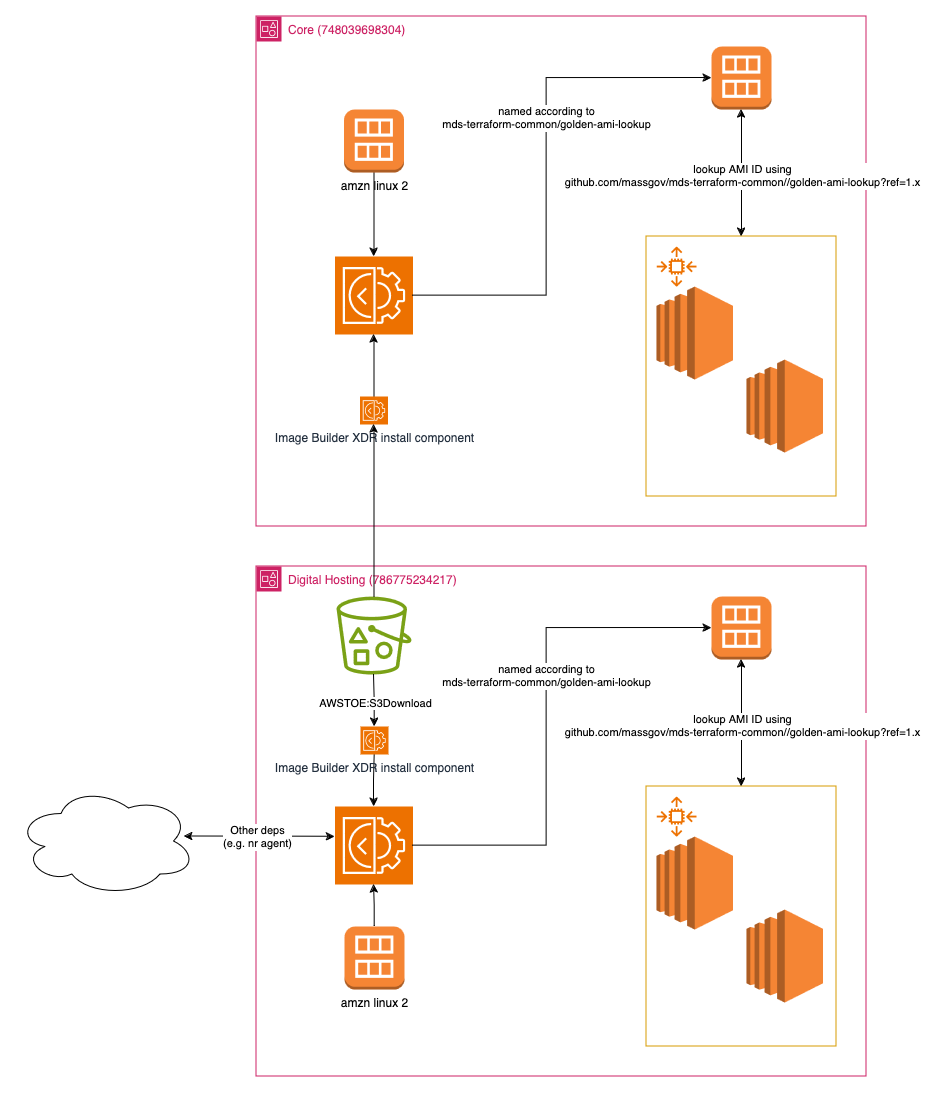

The diagram above was exported from draw.io. Its source (the exported page's mxGraphModel, read from the mxfile embedded in the PNG):
<mxGraphModel dx="2849" dy="2116" grid="1" gridSize="10" guides="1" tooltips="1" connect="1" arrows="1" fold="1" page="1" pageScale="1" pageWidth="600" pageHeight="600" math="0" shadow="0">
  <root>
    <mxCell id="0" />
    <mxCell id="1" parent="0" />
    <mxCell id="sUfX_w-nw4b9smd-Wiqz-4" value="Digital Hosting (786775234217)" style="points=[[0,0],[0.25,0],[0.5,0],[0.75,0],[1,0],[1,0.25],[1,0.5],[1,0.75],[1,1],[0.75,1],[0.5,1],[0.25,1],[0,1],[0,0.75],[0,0.5],[0,0.25]];outlineConnect=0;gradientColor=none;html=1;whiteSpace=wrap;fontSize=12;fontStyle=0;container=1;pointerEvents=0;collapsible=0;recursiveResize=0;shape=mxgraph.aws4.group;grIcon=mxgraph.aws4.group_account;strokeColor=#CD2264;fillColor=none;verticalAlign=top;align=left;spacingLeft=30;fontColor=#CD2264;dashed=0;" vertex="1" parent="1">
      <mxGeometry x="-60" y="30" width="610" height="510" as="geometry" />
    </mxCell>
    <mxCell id="sUfX_w-nw4b9smd-Wiqz-15" value="" style="rounded=0;whiteSpace=wrap;html=1;fillColor=none;strokeColor=#d79b00;" vertex="1" parent="sUfX_w-nw4b9smd-Wiqz-4">
      <mxGeometry x="390" y="220" width="190" height="260" as="geometry" />
    </mxCell>
    <mxCell id="sUfX_w-nw4b9smd-Wiqz-2" value="" style="sketch=0;outlineConnect=0;fontColor=#232F3E;gradientColor=none;fillColor=#7AA116;strokeColor=none;dashed=0;verticalLabelPosition=bottom;verticalAlign=top;align=center;html=1;fontSize=12;fontStyle=0;aspect=fixed;pointerEvents=1;shape=mxgraph.aws4.bucket_with_objects;" vertex="1" parent="sUfX_w-nw4b9smd-Wiqz-4">
      <mxGeometry x="80" y="30" width="75" height="78" as="geometry" />
    </mxCell>
    <mxCell id="sUfX_w-nw4b9smd-Wiqz-48" value="" style="edgeStyle=orthogonalEdgeStyle;rounded=0;orthogonalLoop=1;jettySize=auto;html=1;startArrow=classic;startFill=1;endArrow=none;endFill=0;" edge="1" parent="sUfX_w-nw4b9smd-Wiqz-4" source="sUfX_w-nw4b9smd-Wiqz-6" target="sUfX_w-nw4b9smd-Wiqz-47">
      <mxGeometry relative="1" as="geometry" />
    </mxCell>
    <mxCell id="sUfX_w-nw4b9smd-Wiqz-6" value="" style="sketch=0;points=[[0,0,0],[0.25,0,0],[0.5,0,0],[0.75,0,0],[1,0,0],[0,1,0],[0.25,1,0],[0.5,1,0],[0.75,1,0],[1,1,0],[0,0.25,0],[0,0.5,0],[0,0.75,0],[1,0.25,0],[1,0.5,0],[1,0.75,0]];outlineConnect=0;fontColor=#232F3E;fillColor=#ED7100;strokeColor=#ffffff;dashed=0;verticalLabelPosition=bottom;verticalAlign=top;align=center;html=1;fontSize=12;fontStyle=0;aspect=fixed;shape=mxgraph.aws4.resourceIcon;resIcon=mxgraph.aws4.ec2_image_builder;" vertex="1" parent="sUfX_w-nw4b9smd-Wiqz-4">
      <mxGeometry x="78.5" y="240" width="78" height="78" as="geometry" />
    </mxCell>
    <mxCell id="sUfX_w-nw4b9smd-Wiqz-10" style="edgeStyle=orthogonalEdgeStyle;rounded=0;orthogonalLoop=1;jettySize=auto;html=1;entryX=0.931;entryY=0.361;entryDx=0;entryDy=0;entryPerimeter=0;startArrow=classic;startFill=1;" edge="1" parent="sUfX_w-nw4b9smd-Wiqz-4">
      <mxGeometry relative="1" as="geometry">
        <mxPoint x="78.5" y="270.2899999999999" as="sourcePoint" />
        <mxPoint x="-72.41999999999985" y="270.00000000000006" as="targetPoint" />
        <Array as="points">
          <mxPoint x="50" y="270.29" />
          <mxPoint x="50" y="270.29" />
        </Array>
      </mxGeometry>
    </mxCell>
    <mxCell id="sUfX_w-nw4b9smd-Wiqz-12" value="&lt;div&gt;Other deps&lt;/div&gt;&lt;div&gt;(e.g. nr agent)&lt;br&gt;&lt;/div&gt;" style="edgeLabel;html=1;align=center;verticalAlign=middle;resizable=0;points=[];" vertex="1" connectable="0" parent="sUfX_w-nw4b9smd-Wiqz-10">
      <mxGeometry x="0.4362" relative="1" as="geometry">
        <mxPoint x="30" as="offset" />
      </mxGeometry>
    </mxCell>
    <mxCell id="sUfX_w-nw4b9smd-Wiqz-14" value="" style="sketch=0;outlineConnect=0;fontColor=#232F3E;gradientColor=none;fillColor=#ED7100;strokeColor=none;dashed=0;verticalLabelPosition=bottom;verticalAlign=top;align=center;html=1;fontSize=12;fontStyle=0;aspect=fixed;pointerEvents=1;shape=mxgraph.aws4.auto_scaling2;" vertex="1" parent="sUfX_w-nw4b9smd-Wiqz-4">
      <mxGeometry x="400" y="230" width="40" height="40" as="geometry" />
    </mxCell>
    <mxCell id="sUfX_w-nw4b9smd-Wiqz-23" style="edgeStyle=orthogonalEdgeStyle;rounded=0;orthogonalLoop=1;jettySize=auto;html=1;startArrow=classic;startFill=1;exitX=0.5;exitY=0;exitDx=0;exitDy=0;" edge="1" parent="sUfX_w-nw4b9smd-Wiqz-4" source="sUfX_w-nw4b9smd-Wiqz-15" target="sUfX_w-nw4b9smd-Wiqz-17">
      <mxGeometry relative="1" as="geometry" />
    </mxCell>
    <mxCell id="sUfX_w-nw4b9smd-Wiqz-24" value="&lt;div&gt;lookup AMI ID using&lt;/div&gt;&lt;div&gt;github.com/massgov/mds-terraform-common//golden-ami-lookup?ref=1.x&lt;br&gt;&lt;/div&gt;" style="edgeLabel;html=1;align=center;verticalAlign=middle;resizable=0;points=[];" vertex="1" connectable="0" parent="sUfX_w-nw4b9smd-Wiqz-23">
      <mxGeometry x="0.531" relative="1" as="geometry">
        <mxPoint y="37" as="offset" />
      </mxGeometry>
    </mxCell>
    <mxCell id="sUfX_w-nw4b9smd-Wiqz-16" value="" style="outlineConnect=0;dashed=0;verticalLabelPosition=bottom;verticalAlign=top;align=center;html=1;shape=mxgraph.aws3.ec2;fillColor=#F58534;gradientColor=none;" vertex="1" parent="sUfX_w-nw4b9smd-Wiqz-4">
      <mxGeometry x="400" y="270" width="76.5" height="93" as="geometry" />
    </mxCell>
    <mxCell id="sUfX_w-nw4b9smd-Wiqz-17" value="" style="outlineConnect=0;dashed=0;verticalLabelPosition=bottom;verticalAlign=top;align=center;html=1;shape=mxgraph.aws3.ami;fillColor=#F58534;gradientColor=none;" vertex="1" parent="sUfX_w-nw4b9smd-Wiqz-4">
      <mxGeometry x="455" y="30" width="60" height="63" as="geometry" />
    </mxCell>
    <mxCell id="sUfX_w-nw4b9smd-Wiqz-19" style="edgeStyle=orthogonalEdgeStyle;rounded=0;orthogonalLoop=1;jettySize=auto;html=1;entryX=0;entryY=0.5;entryDx=0;entryDy=0;entryPerimeter=0;" edge="1" parent="sUfX_w-nw4b9smd-Wiqz-4" source="sUfX_w-nw4b9smd-Wiqz-6" target="sUfX_w-nw4b9smd-Wiqz-17">
      <mxGeometry relative="1" as="geometry">
        <Array as="points">
          <mxPoint x="290" y="279" />
          <mxPoint x="290" y="61" />
        </Array>
      </mxGeometry>
    </mxCell>
    <mxCell id="sUfX_w-nw4b9smd-Wiqz-22" value="&lt;div&gt;&lt;span class=&quot;Text-sc-17v1xeu-0 dqIWly&quot;&gt;&lt;span class=&quot;pl-s&quot;&gt;named according to&lt;br&gt;&lt;/span&gt;&lt;/span&gt;&lt;/div&gt;&lt;div&gt;mds-terraform-common/golden-ami-lookup&lt;br&gt;&lt;/div&gt;" style="edgeLabel;html=1;align=center;verticalAlign=middle;resizable=0;points=[];" vertex="1" connectable="0" parent="sUfX_w-nw4b9smd-Wiqz-19">
      <mxGeometry x="0.0794" y="-3" relative="1" as="geometry">
        <mxPoint x="-4" y="-26" as="offset" />
      </mxGeometry>
    </mxCell>
    <mxCell id="sUfX_w-nw4b9smd-Wiqz-21" value="" style="edgeStyle=orthogonalEdgeStyle;rounded=0;orthogonalLoop=1;jettySize=auto;html=1;" edge="1" parent="sUfX_w-nw4b9smd-Wiqz-4" source="sUfX_w-nw4b9smd-Wiqz-20" target="sUfX_w-nw4b9smd-Wiqz-6">
      <mxGeometry relative="1" as="geometry" />
    </mxCell>
    <mxCell id="sUfX_w-nw4b9smd-Wiqz-20" value="amzn linux 2" style="outlineConnect=0;dashed=0;verticalLabelPosition=bottom;verticalAlign=top;align=center;html=1;shape=mxgraph.aws3.ami;fillColor=#F58534;gradientColor=none;" vertex="1" parent="sUfX_w-nw4b9smd-Wiqz-4">
      <mxGeometry x="88" y="360" width="60" height="63" as="geometry" />
    </mxCell>
    <mxCell id="sUfX_w-nw4b9smd-Wiqz-25" value="" style="outlineConnect=0;dashed=0;verticalLabelPosition=bottom;verticalAlign=top;align=center;html=1;shape=mxgraph.aws3.ec2;fillColor=#F58534;gradientColor=none;" vertex="1" parent="sUfX_w-nw4b9smd-Wiqz-4">
      <mxGeometry x="490" y="343" width="76.5" height="93" as="geometry" />
    </mxCell>
    <mxCell id="sUfX_w-nw4b9smd-Wiqz-49" value="" style="edgeStyle=orthogonalEdgeStyle;rounded=0;orthogonalLoop=1;jettySize=auto;html=1;endArrow=none;endFill=0;startArrow=classic;startFill=1;" edge="1" parent="sUfX_w-nw4b9smd-Wiqz-4" source="sUfX_w-nw4b9smd-Wiqz-47" target="sUfX_w-nw4b9smd-Wiqz-2">
      <mxGeometry relative="1" as="geometry" />
    </mxCell>
    <mxCell id="sUfX_w-nw4b9smd-Wiqz-50" value="AWSTOE:S3Download" style="edgeLabel;html=1;align=center;verticalAlign=middle;resizable=0;points=[];" vertex="1" connectable="0" parent="sUfX_w-nw4b9smd-Wiqz-49">
      <mxGeometry x="-0.0571" relative="1" as="geometry">
        <mxPoint as="offset" />
      </mxGeometry>
    </mxCell>
    <mxCell id="sUfX_w-nw4b9smd-Wiqz-47" value="Image Builder XDR install component" style="sketch=0;points=[[0,0,0],[0.25,0,0],[0.5,0,0],[0.75,0,0],[1,0,0],[0,1,0],[0.25,1,0],[0.5,1,0],[0.75,1,0],[1,1,0],[0,0.25,0],[0,0.5,0],[0,0.75,0],[1,0.25,0],[1,0.5,0],[1,0.75,0]];outlineConnect=0;fontColor=#232F3E;fillColor=#ED7100;strokeColor=#ffffff;dashed=0;verticalLabelPosition=bottom;verticalAlign=top;align=center;html=1;fontSize=12;fontStyle=0;aspect=fixed;shape=mxgraph.aws4.resourceIcon;resIcon=mxgraph.aws4.ec2_image_builder;" vertex="1" parent="sUfX_w-nw4b9smd-Wiqz-4">
      <mxGeometry x="104" y="160" width="28" height="28" as="geometry" />
    </mxCell>
    <mxCell id="sUfX_w-nw4b9smd-Wiqz-9" value="" style="ellipse;shape=cloud;whiteSpace=wrap;html=1;align=center;" vertex="1" parent="1">
      <mxGeometry x="-300" y="250" width="180" height="110" as="geometry" />
    </mxCell>
    <mxCell id="sUfX_w-nw4b9smd-Wiqz-27" value="Core (748039698304)" style="points=[[0,0],[0.25,0],[0.5,0],[0.75,0],[1,0],[1,0.25],[1,0.5],[1,0.75],[1,1],[0.75,1],[0.5,1],[0.25,1],[0,1],[0,0.75],[0,0.5],[0,0.25]];outlineConnect=0;gradientColor=none;html=1;whiteSpace=wrap;fontSize=12;fontStyle=0;container=1;pointerEvents=0;collapsible=0;recursiveResize=0;shape=mxgraph.aws4.group;grIcon=mxgraph.aws4.group_account;strokeColor=#CD2264;fillColor=none;verticalAlign=top;align=left;spacingLeft=30;fontColor=#CD2264;dashed=0;" vertex="1" parent="1">
      <mxGeometry x="-60" y="-520" width="610" height="510" as="geometry" />
    </mxCell>
    <mxCell id="sUfX_w-nw4b9smd-Wiqz-28" value="" style="rounded=0;whiteSpace=wrap;html=1;fillColor=none;strokeColor=#d79b00;" vertex="1" parent="sUfX_w-nw4b9smd-Wiqz-27">
      <mxGeometry x="390" y="220" width="190" height="260" as="geometry" />
    </mxCell>
    <mxCell id="sUfX_w-nw4b9smd-Wiqz-32" value="" style="sketch=0;points=[[0,0,0],[0.25,0,0],[0.5,0,0],[0.75,0,0],[1,0,0],[0,1,0],[0.25,1,0],[0.5,1,0],[0.75,1,0],[1,1,0],[0,0.25,0],[0,0.5,0],[0,0.75,0],[1,0.25,0],[1,0.5,0],[1,0.75,0]];outlineConnect=0;fontColor=#232F3E;fillColor=#ED7100;strokeColor=#ffffff;dashed=0;verticalLabelPosition=bottom;verticalAlign=top;align=center;html=1;fontSize=12;fontStyle=0;aspect=fixed;shape=mxgraph.aws4.resourceIcon;resIcon=mxgraph.aws4.ec2_image_builder;" vertex="1" parent="sUfX_w-nw4b9smd-Wiqz-27">
      <mxGeometry x="78.5" y="240" width="78" height="78" as="geometry" />
    </mxCell>
    <mxCell id="sUfX_w-nw4b9smd-Wiqz-35" value="" style="sketch=0;outlineConnect=0;fontColor=#232F3E;gradientColor=none;fillColor=#ED7100;strokeColor=none;dashed=0;verticalLabelPosition=bottom;verticalAlign=top;align=center;html=1;fontSize=12;fontStyle=0;aspect=fixed;pointerEvents=1;shape=mxgraph.aws4.auto_scaling2;" vertex="1" parent="sUfX_w-nw4b9smd-Wiqz-27">
      <mxGeometry x="400" y="230" width="40" height="40" as="geometry" />
    </mxCell>
    <mxCell id="sUfX_w-nw4b9smd-Wiqz-36" style="edgeStyle=orthogonalEdgeStyle;rounded=0;orthogonalLoop=1;jettySize=auto;html=1;startArrow=classic;startFill=1;exitX=0.5;exitY=0;exitDx=0;exitDy=0;" edge="1" parent="sUfX_w-nw4b9smd-Wiqz-27" source="sUfX_w-nw4b9smd-Wiqz-28" target="sUfX_w-nw4b9smd-Wiqz-39">
      <mxGeometry relative="1" as="geometry" />
    </mxCell>
    <mxCell id="sUfX_w-nw4b9smd-Wiqz-37" value="&lt;div&gt;lookup AMI ID using&lt;/div&gt;&lt;div&gt;github.com/massgov/mds-terraform-common//golden-ami-lookup?ref=1.x&lt;br&gt;&lt;/div&gt;" style="edgeLabel;html=1;align=center;verticalAlign=middle;resizable=0;points=[];" vertex="1" connectable="0" parent="sUfX_w-nw4b9smd-Wiqz-36">
      <mxGeometry x="0.531" relative="1" as="geometry">
        <mxPoint y="37" as="offset" />
      </mxGeometry>
    </mxCell>
    <mxCell id="sUfX_w-nw4b9smd-Wiqz-38" value="" style="outlineConnect=0;dashed=0;verticalLabelPosition=bottom;verticalAlign=top;align=center;html=1;shape=mxgraph.aws3.ec2;fillColor=#F58534;gradientColor=none;" vertex="1" parent="sUfX_w-nw4b9smd-Wiqz-27">
      <mxGeometry x="400" y="270" width="76.5" height="93" as="geometry" />
    </mxCell>
    <mxCell id="sUfX_w-nw4b9smd-Wiqz-39" value="" style="outlineConnect=0;dashed=0;verticalLabelPosition=bottom;verticalAlign=top;align=center;html=1;shape=mxgraph.aws3.ami;fillColor=#F58534;gradientColor=none;" vertex="1" parent="sUfX_w-nw4b9smd-Wiqz-27">
      <mxGeometry x="455" y="30" width="60" height="63" as="geometry" />
    </mxCell>
    <mxCell id="sUfX_w-nw4b9smd-Wiqz-40" style="edgeStyle=orthogonalEdgeStyle;rounded=0;orthogonalLoop=1;jettySize=auto;html=1;entryX=0;entryY=0.5;entryDx=0;entryDy=0;entryPerimeter=0;" edge="1" parent="sUfX_w-nw4b9smd-Wiqz-27" source="sUfX_w-nw4b9smd-Wiqz-32" target="sUfX_w-nw4b9smd-Wiqz-39">
      <mxGeometry relative="1" as="geometry">
        <Array as="points">
          <mxPoint x="290" y="279" />
          <mxPoint x="290" y="61" />
        </Array>
      </mxGeometry>
    </mxCell>
    <mxCell id="sUfX_w-nw4b9smd-Wiqz-41" value="&lt;div&gt;&lt;span class=&quot;Text-sc-17v1xeu-0 dqIWly&quot;&gt;&lt;span class=&quot;pl-s&quot;&gt;named according to&lt;br&gt;&lt;/span&gt;&lt;/span&gt;&lt;/div&gt;&lt;div&gt;mds-terraform-common/golden-ami-lookup&lt;br&gt;&lt;/div&gt;" style="edgeLabel;html=1;align=center;verticalAlign=middle;resizable=0;points=[];" vertex="1" connectable="0" parent="sUfX_w-nw4b9smd-Wiqz-40">
      <mxGeometry x="0.0794" y="-3" relative="1" as="geometry">
        <mxPoint x="-4" y="-34" as="offset" />
      </mxGeometry>
    </mxCell>
    <mxCell id="sUfX_w-nw4b9smd-Wiqz-42" value="" style="edgeStyle=orthogonalEdgeStyle;rounded=0;orthogonalLoop=1;jettySize=auto;html=1;" edge="1" parent="sUfX_w-nw4b9smd-Wiqz-27" source="sUfX_w-nw4b9smd-Wiqz-43" target="sUfX_w-nw4b9smd-Wiqz-32">
      <mxGeometry relative="1" as="geometry" />
    </mxCell>
    <mxCell id="sUfX_w-nw4b9smd-Wiqz-43" value="amzn linux 2" style="outlineConnect=0;dashed=0;verticalLabelPosition=bottom;verticalAlign=top;align=center;html=1;shape=mxgraph.aws3.ami;fillColor=#F58534;gradientColor=none;" vertex="1" parent="sUfX_w-nw4b9smd-Wiqz-27">
      <mxGeometry x="87.5" y="93" width="60" height="63" as="geometry" />
    </mxCell>
    <mxCell id="sUfX_w-nw4b9smd-Wiqz-44" value="" style="outlineConnect=0;dashed=0;verticalLabelPosition=bottom;verticalAlign=top;align=center;html=1;shape=mxgraph.aws3.ec2;fillColor=#F58534;gradientColor=none;" vertex="1" parent="sUfX_w-nw4b9smd-Wiqz-27">
      <mxGeometry x="490" y="343" width="76.5" height="93" as="geometry" />
    </mxCell>
    <mxCell id="sUfX_w-nw4b9smd-Wiqz-53" value="" style="edgeStyle=orthogonalEdgeStyle;rounded=0;orthogonalLoop=1;jettySize=auto;html=1;" edge="1" parent="sUfX_w-nw4b9smd-Wiqz-27" source="sUfX_w-nw4b9smd-Wiqz-51" target="sUfX_w-nw4b9smd-Wiqz-32">
      <mxGeometry relative="1" as="geometry" />
    </mxCell>
    <mxCell id="sUfX_w-nw4b9smd-Wiqz-51" value="Image Builder XDR install component" style="sketch=0;points=[[0,0,0],[0.25,0,0],[0.5,0,0],[0.75,0,0],[1,0,0],[0,1,0],[0.25,1,0],[0.5,1,0],[0.75,1,0],[1,1,0],[0,0.25,0],[0,0.5,0],[0,0.75,0],[1,0.25,0],[1,0.5,0],[1,0.75,0]];outlineConnect=0;fontColor=#232F3E;fillColor=#ED7100;strokeColor=#ffffff;dashed=0;verticalLabelPosition=bottom;verticalAlign=top;align=center;html=1;fontSize=12;fontStyle=0;aspect=fixed;shape=mxgraph.aws4.resourceIcon;resIcon=mxgraph.aws4.ec2_image_builder;" vertex="1" parent="sUfX_w-nw4b9smd-Wiqz-27">
      <mxGeometry x="103.5" y="380" width="28" height="28" as="geometry" />
    </mxCell>
    <mxCell id="sUfX_w-nw4b9smd-Wiqz-46" style="edgeStyle=orthogonalEdgeStyle;rounded=0;orthogonalLoop=1;jettySize=auto;html=1;endArrow=none;endFill=0;startArrow=classic;startFill=1;exitX=0.5;exitY=1;exitDx=0;exitDy=0;exitPerimeter=0;" edge="1" parent="1" source="sUfX_w-nw4b9smd-Wiqz-51" target="sUfX_w-nw4b9smd-Wiqz-2">
      <mxGeometry relative="1" as="geometry">
        <mxPoint x="58" y="-70" as="sourcePoint" />
      </mxGeometry>
    </mxCell>
  </root>
</mxGraphModel>